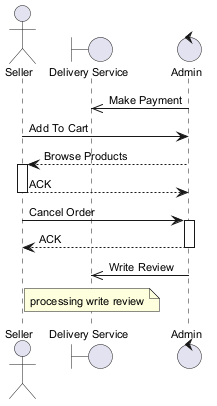

The diagram above was rendered by PlantUML. Its source (embedded in the PNG):
@startuml
skinparam backgroundColor #FFFFFF
skinparam classBackgroundColor #F3E5F5
skinparam classBorderColor #6A1B9A
skinparam defaultFontSize 11
actor "Seller" as S
boundary "Delivery Service" as DS
control "Admin" as A
A ->> DS : Make Payment
S -> A : Add To Cart
A --> S : Browse Products
activate S
S --> A : ACK
deactivate S
S -> A : Cancel Order
activate A
A --> S : ACK
deactivate A
A ->> DS : Write Review
note over DS : processing write review
@enduml